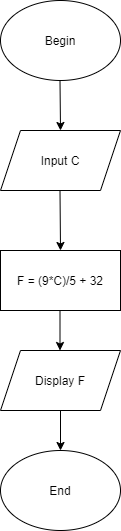

The diagram above was exported from draw.io. Its source (the exported page's mxGraphModel, read from the mxfile embedded in the PNG):
<mxGraphModel dx="868" dy="393" grid="1" gridSize="10" guides="1" tooltips="1" connect="1" arrows="1" fold="1" page="1" pageScale="1" pageWidth="827" pageHeight="1169" math="0" shadow="0">
  <root>
    <mxCell id="0" />
    <mxCell id="1" parent="0" />
    <mxCell id="8kWMrKMUU76tJJShbdeI-1" value="Begin" style="ellipse;whiteSpace=wrap;html=1;" vertex="1" parent="1">
      <mxGeometry x="340" y="10" width="120" height="80" as="geometry" />
    </mxCell>
    <mxCell id="8kWMrKMUU76tJJShbdeI-2" value="Input C" style="shape=parallelogram;perimeter=parallelogramPerimeter;whiteSpace=wrap;html=1;fixedSize=1;" vertex="1" parent="1">
      <mxGeometry x="340" y="140" width="120" height="60" as="geometry" />
    </mxCell>
    <mxCell id="8kWMrKMUU76tJJShbdeI-3" value="F = (9*C)/5 + 32" style="rounded=0;whiteSpace=wrap;html=1;" vertex="1" parent="1">
      <mxGeometry x="340" y="260" width="120" height="60" as="geometry" />
    </mxCell>
    <mxCell id="8kWMrKMUU76tJJShbdeI-4" value="Display F" style="shape=parallelogram;perimeter=parallelogramPerimeter;whiteSpace=wrap;html=1;fixedSize=1;" vertex="1" parent="1">
      <mxGeometry x="340" y="360" width="120" height="60" as="geometry" />
    </mxCell>
    <mxCell id="8kWMrKMUU76tJJShbdeI-5" value="End" style="ellipse;whiteSpace=wrap;html=1;" vertex="1" parent="1">
      <mxGeometry x="340" y="460" width="120" height="80" as="geometry" />
    </mxCell>
    <mxCell id="8kWMrKMUU76tJJShbdeI-6" value="" style="endArrow=classic;html=1;entryX=0.5;entryY=0;entryDx=0;entryDy=0;exitX=0.5;exitY=1;exitDx=0;exitDy=0;" edge="1" parent="1" source="8kWMrKMUU76tJJShbdeI-4" target="8kWMrKMUU76tJJShbdeI-5">
      <mxGeometry width="50" height="50" relative="1" as="geometry">
        <mxPoint x="400" y="430" as="sourcePoint" />
        <mxPoint x="450" y="380" as="targetPoint" />
      </mxGeometry>
    </mxCell>
    <mxCell id="8kWMrKMUU76tJJShbdeI-7" value="" style="endArrow=classic;html=1;entryX=0.5;entryY=0;entryDx=0;entryDy=0;exitX=0.5;exitY=1;exitDx=0;exitDy=0;" edge="1" parent="1">
      <mxGeometry width="50" height="50" relative="1" as="geometry">
        <mxPoint x="399.5" y="320" as="sourcePoint" />
        <mxPoint x="399.5" y="360" as="targetPoint" />
      </mxGeometry>
    </mxCell>
    <mxCell id="8kWMrKMUU76tJJShbdeI-8" value="" style="endArrow=classic;html=1;entryX=0.5;entryY=0;entryDx=0;entryDy=0;exitX=0.5;exitY=1;exitDx=0;exitDy=0;" edge="1" parent="1" target="8kWMrKMUU76tJJShbdeI-3">
      <mxGeometry width="50" height="50" relative="1" as="geometry">
        <mxPoint x="399.5" y="200" as="sourcePoint" />
        <mxPoint x="399.5" y="240" as="targetPoint" />
      </mxGeometry>
    </mxCell>
    <mxCell id="8kWMrKMUU76tJJShbdeI-9" value="" style="endArrow=classic;html=1;entryX=0.5;entryY=0;entryDx=0;entryDy=0;exitX=0.5;exitY=1;exitDx=0;exitDy=0;" edge="1" parent="1" target="8kWMrKMUU76tJJShbdeI-2">
      <mxGeometry width="50" height="50" relative="1" as="geometry">
        <mxPoint x="399.5" y="90" as="sourcePoint" />
        <mxPoint x="399.5" y="130" as="targetPoint" />
      </mxGeometry>
    </mxCell>
  </root>
</mxGraphModel>